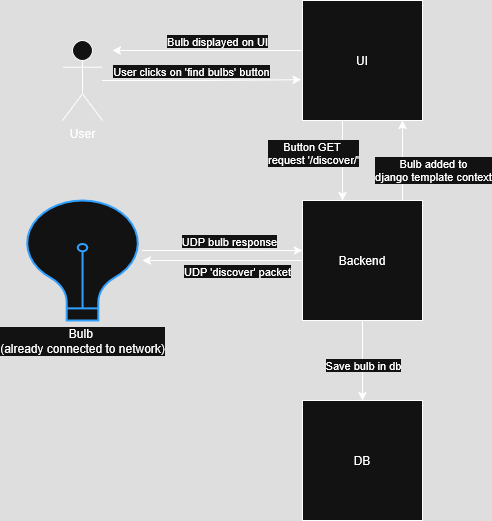

The diagram above was exported from draw.io. Its source (the exported page's mxGraphModel, read from the mxfile embedded in the PNG):
<mxGraphModel dx="2066" dy="1159" grid="1" gridSize="10" guides="1" tooltips="1" connect="1" arrows="1" fold="1" page="1" pageScale="1" pageWidth="827" pageHeight="1169" math="0" shadow="0">
  <root>
    <mxCell id="0" />
    <mxCell id="1" parent="0" />
    <mxCell id="EqeqThMZiw6z70HsxL93-7" style="edgeStyle=orthogonalEdgeStyle;rounded=0;orthogonalLoop=1;jettySize=auto;html=1;entryX=-0.012;entryY=0.66;entryDx=0;entryDy=0;entryPerimeter=0;" parent="1" source="EqeqThMZiw6z70HsxL93-1" target="EqeqThMZiw6z70HsxL93-6" edge="1">
      <mxGeometry relative="1" as="geometry" />
    </mxCell>
    <mxCell id="EqeqThMZiw6z70HsxL93-9" value="User clicks on 'find bulbs' button" style="edgeLabel;html=1;align=center;verticalAlign=middle;resizable=0;points=[];" parent="EqeqThMZiw6z70HsxL93-7" vertex="1" connectable="0">
      <mxGeometry x="0.0829" y="-2" relative="1" as="geometry">
        <mxPoint x="-19" y="-11" as="offset" />
      </mxGeometry>
    </mxCell>
    <mxCell id="EqeqThMZiw6z70HsxL93-1" value="User" style="shape=umlActor;verticalLabelPosition=bottom;verticalAlign=top;html=1;outlineConnect=0;" parent="1" vertex="1">
      <mxGeometry x="80" y="80" width="40" height="80" as="geometry" />
    </mxCell>
    <mxCell id="EqeqThMZiw6z70HsxL93-4" value="&lt;div&gt;Bulb&amp;nbsp;&lt;/div&gt;&lt;div&gt;(already connected to network)&lt;/div&gt;" style="html=1;verticalLabelPosition=bottom;align=center;labelBackgroundColor=#ffffff;verticalAlign=top;strokeWidth=2;strokeColor=#0080F0;shadow=0;dashed=0;shape=mxgraph.ios7.icons.lightbulb;" parent="1" vertex="1">
      <mxGeometry x="40" y="240" width="120" height="120" as="geometry" />
    </mxCell>
    <mxCell id="EqeqThMZiw6z70HsxL93-22" style="edgeStyle=orthogonalEdgeStyle;rounded=0;orthogonalLoop=1;jettySize=auto;html=1;" parent="1" edge="1">
      <mxGeometry relative="1" as="geometry">
        <mxPoint x="130" y="90" as="targetPoint" />
        <mxPoint x="320" y="90" as="sourcePoint" />
      </mxGeometry>
    </mxCell>
    <mxCell id="EqeqThMZiw6z70HsxL93-23" value="&lt;div&gt;Bulb displayed on UI&lt;/div&gt;" style="edgeLabel;html=1;align=center;verticalAlign=middle;resizable=0;points=[];" parent="EqeqThMZiw6z70HsxL93-22" vertex="1" connectable="0">
      <mxGeometry x="-0.0947" y="-1" relative="1" as="geometry">
        <mxPoint y="-9" as="offset" />
      </mxGeometry>
    </mxCell>
    <mxCell id="EqeqThMZiw6z70HsxL93-6" value="UI" style="rounded=0;whiteSpace=wrap;html=1;" parent="1" vertex="1">
      <mxGeometry x="320" y="40" width="120" height="120" as="geometry" />
    </mxCell>
    <mxCell id="EqeqThMZiw6z70HsxL93-13" style="edgeStyle=orthogonalEdgeStyle;rounded=0;orthogonalLoop=1;jettySize=auto;html=1;" parent="1" source="EqeqThMZiw6z70HsxL93-10" target="EqeqThMZiw6z70HsxL93-4" edge="1">
      <mxGeometry relative="1" as="geometry" />
    </mxCell>
    <mxCell id="EqeqThMZiw6z70HsxL93-14" value="UDP 'discover' packet" style="edgeLabel;html=1;align=center;verticalAlign=middle;resizable=0;points=[];" parent="EqeqThMZiw6z70HsxL93-13" vertex="1" connectable="0">
      <mxGeometry x="-0.175" y="-1" relative="1" as="geometry">
        <mxPoint y="11" as="offset" />
      </mxGeometry>
    </mxCell>
    <mxCell id="EqeqThMZiw6z70HsxL93-18" style="edgeStyle=orthogonalEdgeStyle;rounded=0;orthogonalLoop=1;jettySize=auto;html=1;entryX=0.5;entryY=0;entryDx=0;entryDy=0;" parent="1" source="EqeqThMZiw6z70HsxL93-10" target="EqeqThMZiw6z70HsxL93-17" edge="1">
      <mxGeometry relative="1" as="geometry" />
    </mxCell>
    <mxCell id="EqeqThMZiw6z70HsxL93-19" value="Save bulb in db" style="edgeLabel;html=1;align=center;verticalAlign=middle;resizable=0;points=[];" parent="EqeqThMZiw6z70HsxL93-18" vertex="1" connectable="0">
      <mxGeometry x="0.1071" relative="1" as="geometry">
        <mxPoint as="offset" />
      </mxGeometry>
    </mxCell>
    <mxCell id="EqeqThMZiw6z70HsxL93-10" value="Backend" style="rounded=0;whiteSpace=wrap;html=1;" parent="1" vertex="1">
      <mxGeometry x="320" y="240" width="120" height="120" as="geometry" />
    </mxCell>
    <mxCell id="EqeqThMZiw6z70HsxL93-11" style="edgeStyle=orthogonalEdgeStyle;rounded=0;orthogonalLoop=1;jettySize=auto;html=1;" parent="1" source="EqeqThMZiw6z70HsxL93-6" edge="1">
      <mxGeometry relative="1" as="geometry">
        <mxPoint x="360" y="240" as="targetPoint" />
        <Array as="points">
          <mxPoint x="360" y="210" />
          <mxPoint x="360" y="210" />
        </Array>
      </mxGeometry>
    </mxCell>
    <mxCell id="EqeqThMZiw6z70HsxL93-12" value="&lt;div&gt;Button GET&amp;nbsp;&lt;/div&gt;&lt;div&gt;request '/discover/'&lt;/div&gt;" style="edgeLabel;html=1;align=center;verticalAlign=middle;resizable=0;points=[];" parent="EqeqThMZiw6z70HsxL93-11" vertex="1" connectable="0">
      <mxGeometry x="-0.198" y="3" relative="1" as="geometry">
        <mxPoint x="-33" as="offset" />
      </mxGeometry>
    </mxCell>
    <mxCell id="EqeqThMZiw6z70HsxL93-15" style="edgeStyle=orthogonalEdgeStyle;rounded=0;orthogonalLoop=1;jettySize=auto;html=1;entryX=-0.002;entryY=0.417;entryDx=0;entryDy=0;entryPerimeter=0;" parent="1" source="EqeqThMZiw6z70HsxL93-4" target="EqeqThMZiw6z70HsxL93-10" edge="1">
      <mxGeometry relative="1" as="geometry">
        <Array as="points">
          <mxPoint x="200" y="290" />
          <mxPoint x="200" y="290" />
        </Array>
      </mxGeometry>
    </mxCell>
    <mxCell id="EqeqThMZiw6z70HsxL93-16" value="UDP bulb response" style="edgeLabel;html=1;align=center;verticalAlign=middle;resizable=0;points=[];" parent="EqeqThMZiw6z70HsxL93-15" vertex="1" connectable="0">
      <mxGeometry x="0.0838" y="-1" relative="1" as="geometry">
        <mxPoint y="-11" as="offset" />
      </mxGeometry>
    </mxCell>
    <mxCell id="EqeqThMZiw6z70HsxL93-17" value="DB" style="rounded=0;whiteSpace=wrap;html=1;" parent="1" vertex="1">
      <mxGeometry x="320" y="440" width="120" height="120" as="geometry" />
    </mxCell>
    <mxCell id="EqeqThMZiw6z70HsxL93-20" style="edgeStyle=orthogonalEdgeStyle;rounded=0;orthogonalLoop=1;jettySize=auto;html=1;" parent="1" source="EqeqThMZiw6z70HsxL93-10" edge="1">
      <mxGeometry relative="1" as="geometry">
        <mxPoint x="420" y="160" as="targetPoint" />
        <Array as="points">
          <mxPoint x="420" y="160" />
        </Array>
      </mxGeometry>
    </mxCell>
    <mxCell id="EqeqThMZiw6z70HsxL93-21" value="&lt;div&gt;Bulb added to&lt;/div&gt;&lt;div&gt;django template context&lt;/div&gt;" style="edgeLabel;html=1;align=center;verticalAlign=middle;resizable=0;points=[];" parent="EqeqThMZiw6z70HsxL93-20" vertex="1" connectable="0">
      <mxGeometry x="-0.2357" y="2" relative="1" as="geometry">
        <mxPoint x="32" as="offset" />
      </mxGeometry>
    </mxCell>
  </root>
</mxGraphModel>